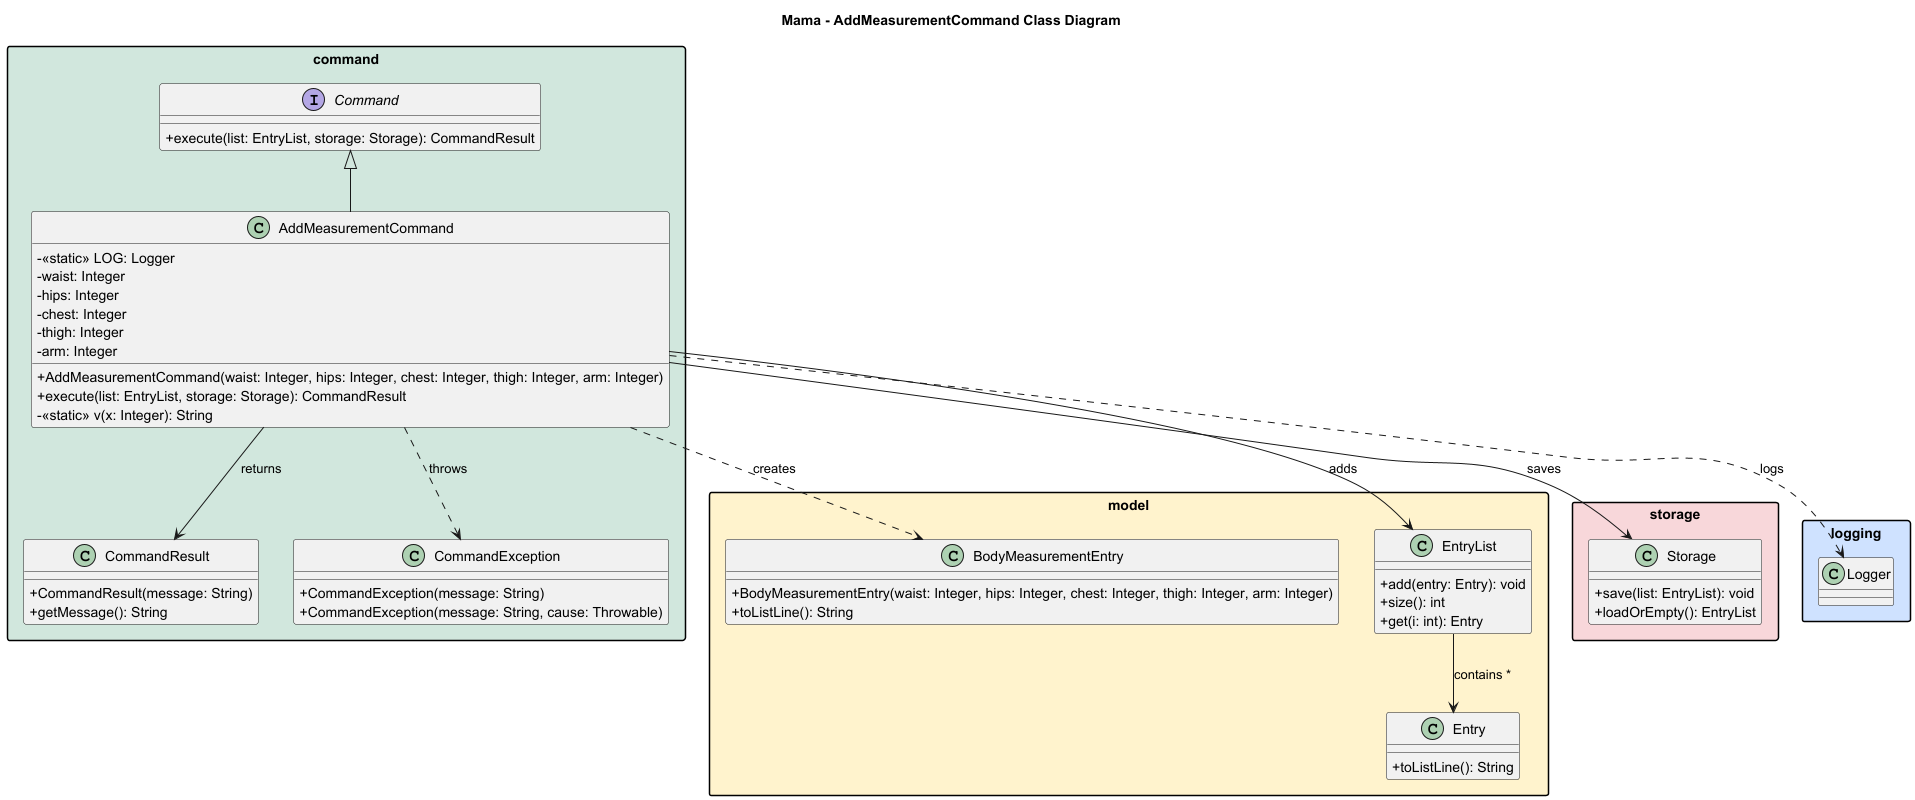

The diagram above was rendered by PlantUML. Its source (embedded in the PNG):
@startuml
title Mama - AddMeasurementCommand Class Diagram

skinparam shadowing false
skinparam classAttributeIconSize 0
skinparam packageStyle rectangle
skinparam backgroundColor white

package command #D1E7DD {
  interface Command {
    +execute(list: EntryList, storage: Storage): CommandResult
  }

  class AddMeasurementCommand {
    -<<static>> LOG: Logger
    -waist: Integer
    -hips: Integer
    -chest: Integer
    -thigh: Integer
    -arm: Integer
    +AddMeasurementCommand(waist: Integer, hips: Integer, chest: Integer, thigh: Integer, arm: Integer)
    +execute(list: EntryList, storage: Storage): CommandResult
    -<<static>> v(x: Integer): String
  }

  class CommandResult {
    +CommandResult(message: String)
    +getMessage(): String
  }

  class CommandException {
    +CommandException(message: String)
    +CommandException(message: String, cause: Throwable)
  }
}

package model #FFF3CD {
  class Entry {
    +toListLine(): String
  }

  class BodyMeasurementEntry {
    +BodyMeasurementEntry(waist: Integer, hips: Integer, chest: Integer, thigh: Integer, arm: Integer)
    +toListLine(): String
  }

  class EntryList {
    +add(entry: Entry): void
    +size(): int
    +get(i: int): Entry
  }
}

package storage #F8D7DA {
  class Storage {
    +save(list: EntryList): void
    +loadOrEmpty(): EntryList
  }
}

package logging #CFE2FF {
  class Logger
}

Command <|-- AddMeasurementCommand
AddMeasurementCommand --> CommandResult : returns
AddMeasurementCommand ..> CommandException : throws
AddMeasurementCommand --> EntryList : adds
AddMeasurementCommand ..> BodyMeasurementEntry : creates
EntryList --> Entry : contains *
AddMeasurementCommand --> Storage : saves
AddMeasurementCommand ..> Logger : logs

@enduml